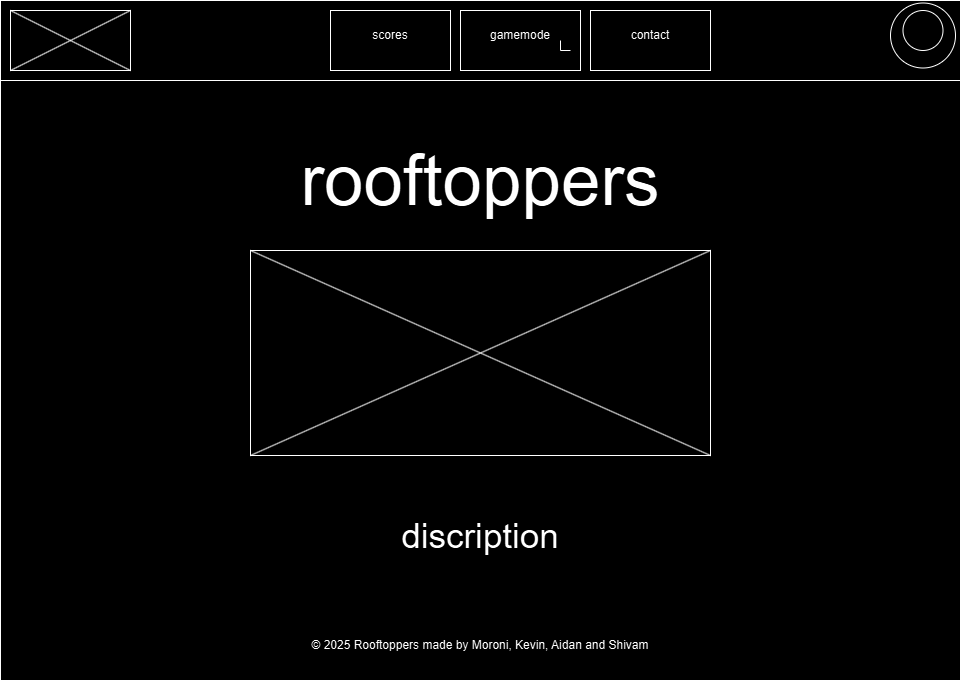

The diagram above was exported from draw.io. Its source (the exported page's mxGraphModel, read from the mxfile embedded in the PNG):
<mxGraphModel dx="1290" dy="557" grid="1" gridSize="10" guides="1" tooltips="1" connect="1" arrows="1" fold="1" page="1" pageScale="1" pageWidth="1100" pageHeight="850" background="none" math="0" shadow="0">
  <root>
    <mxCell id="0" />
    <mxCell id="1" parent="0" />
    <mxCell id="vCdfE2nj1f7g1Pa6Mr3q-4" value="" style="rounded=0;whiteSpace=wrap;html=1;" parent="1" vertex="1">
      <mxGeometry x="80" y="80" width="960" height="680" as="geometry" />
    </mxCell>
    <mxCell id="vCdfE2nj1f7g1Pa6Mr3q-5" value="" style="rounded=0;whiteSpace=wrap;html=1;" parent="1" vertex="1">
      <mxGeometry x="80" y="80" width="960" height="80" as="geometry" />
    </mxCell>
    <mxCell id="vCdfE2nj1f7g1Pa6Mr3q-6" value="" style="ellipse;whiteSpace=wrap;html=1;aspect=fixed;" parent="1" vertex="1">
      <mxGeometry x="970" y="82.5" width="65" height="65" as="geometry" />
    </mxCell>
    <mxCell id="vCdfE2nj1f7g1Pa6Mr3q-7" value="" style="ellipse;whiteSpace=wrap;html=1;aspect=fixed;" parent="1" vertex="1">
      <mxGeometry x="982.5" y="90" width="40" height="40" as="geometry" />
    </mxCell>
    <mxCell id="vCdfE2nj1f7g1Pa6Mr3q-11" value="" style="rounded=0;whiteSpace=wrap;html=1;" parent="1" vertex="1">
      <mxGeometry x="90" y="90" width="120" height="60" as="geometry" />
    </mxCell>
    <mxCell id="vCdfE2nj1f7g1Pa6Mr3q-13" value="" style="endArrow=none;html=1;rounded=0;entryX=1;entryY=0;entryDx=0;entryDy=0;exitX=0;exitY=1;exitDx=0;exitDy=0;" parent="1" source="vCdfE2nj1f7g1Pa6Mr3q-11" target="vCdfE2nj1f7g1Pa6Mr3q-11" edge="1">
      <mxGeometry width="50" height="50" relative="1" as="geometry">
        <mxPoint x="520" y="420" as="sourcePoint" />
        <mxPoint x="570" y="370" as="targetPoint" />
      </mxGeometry>
    </mxCell>
    <mxCell id="vCdfE2nj1f7g1Pa6Mr3q-14" value="" style="endArrow=none;html=1;rounded=0;entryX=0;entryY=0;entryDx=0;entryDy=0;exitX=1;exitY=1;exitDx=0;exitDy=0;" parent="1" source="vCdfE2nj1f7g1Pa6Mr3q-11" target="vCdfE2nj1f7g1Pa6Mr3q-11" edge="1">
      <mxGeometry width="50" height="50" relative="1" as="geometry">
        <mxPoint x="270" y="410" as="sourcePoint" />
        <mxPoint x="320" y="360" as="targetPoint" />
      </mxGeometry>
    </mxCell>
    <mxCell id="vCdfE2nj1f7g1Pa6Mr3q-15" value="" style="rounded=0;whiteSpace=wrap;html=1;" parent="1" vertex="1">
      <mxGeometry x="410" y="90" width="120" height="60" as="geometry" />
    </mxCell>
    <mxCell id="vCdfE2nj1f7g1Pa6Mr3q-16" value="" style="rounded=0;whiteSpace=wrap;html=1;" parent="1" vertex="1">
      <mxGeometry x="670" y="90" width="120" height="60" as="geometry" />
    </mxCell>
    <mxCell id="vCdfE2nj1f7g1Pa6Mr3q-17" value="scores" style="text;html=1;align=center;verticalAlign=middle;whiteSpace=wrap;rounded=0;" parent="1" vertex="1">
      <mxGeometry x="440" y="100" width="60" height="30" as="geometry" />
    </mxCell>
    <mxCell id="E9fEQhx472YGQJg2wKo1-1" value="contact" style="text;html=1;align=center;verticalAlign=middle;whiteSpace=wrap;rounded=0;" parent="1" vertex="1">
      <mxGeometry x="590" y="100" width="60" height="30" as="geometry" />
    </mxCell>
    <mxCell id="E9fEQhx472YGQJg2wKo1-2" value="" style="rounded=0;whiteSpace=wrap;html=1;" parent="1" vertex="1">
      <mxGeometry x="540" y="90" width="120" height="60" as="geometry" />
    </mxCell>
    <mxCell id="E9fEQhx472YGQJg2wKo1-4" value="contact" style="text;html=1;align=center;verticalAlign=middle;whiteSpace=wrap;rounded=0;" parent="1" vertex="1">
      <mxGeometry x="700" y="100" width="60" height="30" as="geometry" />
    </mxCell>
    <mxCell id="E9fEQhx472YGQJg2wKo1-11" value="" style="endArrow=none;html=1;rounded=0;" parent="1" edge="1">
      <mxGeometry width="50" height="50" relative="1" as="geometry">
        <mxPoint x="650" y="130" as="sourcePoint" />
        <mxPoint x="640" y="120" as="targetPoint" />
        <Array as="points">
          <mxPoint x="640" y="130" />
        </Array>
      </mxGeometry>
    </mxCell>
    <mxCell id="E9fEQhx472YGQJg2wKo1-13" value="gamemode" style="text;html=1;align=center;verticalAlign=middle;whiteSpace=wrap;rounded=0;" parent="1" vertex="1">
      <mxGeometry x="570" y="100" width="60" height="30" as="geometry" />
    </mxCell>
    <mxCell id="E9fEQhx472YGQJg2wKo1-15" value="rooftoppers" style="text;html=1;align=center;verticalAlign=middle;whiteSpace=wrap;rounded=0;flipV=0;flipH=1;fontSize=71;" parent="1" vertex="1">
      <mxGeometry x="230" y="190" width="660" height="140" as="geometry" />
    </mxCell>
    <mxCell id="E9fEQhx472YGQJg2wKo1-16" value="" style="rounded=0;whiteSpace=wrap;html=1;" parent="1" vertex="1">
      <mxGeometry x="330" y="330" width="460" height="205" as="geometry" />
    </mxCell>
    <mxCell id="E9fEQhx472YGQJg2wKo1-17" value="" style="endArrow=none;html=1;rounded=0;entryX=0;entryY=0;entryDx=0;entryDy=0;exitX=1;exitY=1;exitDx=0;exitDy=0;" parent="1" source="E9fEQhx472YGQJg2wKo1-16" target="E9fEQhx472YGQJg2wKo1-16" edge="1">
      <mxGeometry width="50" height="50" relative="1" as="geometry">
        <mxPoint x="430" y="480" as="sourcePoint" />
        <mxPoint x="480" y="430" as="targetPoint" />
      </mxGeometry>
    </mxCell>
    <mxCell id="E9fEQhx472YGQJg2wKo1-18" value="" style="endArrow=none;html=1;rounded=0;exitX=0;exitY=1;exitDx=0;exitDy=0;entryX=1;entryY=0;entryDx=0;entryDy=0;" parent="1" source="E9fEQhx472YGQJg2wKo1-16" target="E9fEQhx472YGQJg2wKo1-16" edge="1">
      <mxGeometry width="50" height="50" relative="1" as="geometry">
        <mxPoint x="520" y="420" as="sourcePoint" />
        <mxPoint x="570" y="370" as="targetPoint" />
      </mxGeometry>
    </mxCell>
    <mxCell id="E9fEQhx472YGQJg2wKo1-19" value="discription" style="text;html=1;align=center;verticalAlign=middle;whiteSpace=wrap;rounded=0;fontSize=35;" parent="1" vertex="1">
      <mxGeometry x="335" y="580" width="450" height="70" as="geometry" />
    </mxCell>
    <mxCell id="ZtRuevcy6DETnuqK0sqj-1" value="© 2025 Rooftoppers made by Moroni, Kevin, Aidan and Shivam" style="text;html=1;align=center;verticalAlign=middle;whiteSpace=wrap;rounded=0;" parent="1" vertex="1">
      <mxGeometry x="355" y="710" width="410" height="30" as="geometry" />
    </mxCell>
  </root>
</mxGraphModel>